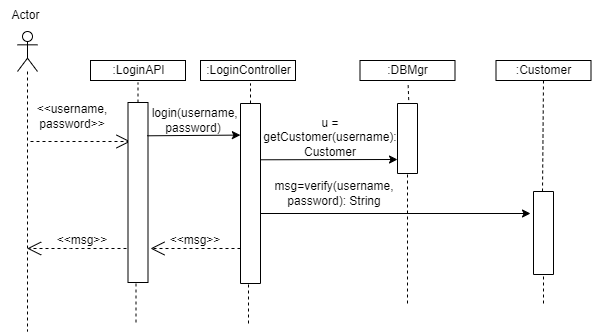

The diagram above was exported from draw.io. Its source (the exported page's mxGraphModel, read from the mxfile embedded in the PNG):
<mxGraphModel dx="782" dy="428" grid="1" gridSize="10" guides="1" tooltips="1" connect="1" arrows="1" fold="1" page="1" pageScale="1" pageWidth="850" pageHeight="1100" math="0" shadow="0">
  <root>
    <mxCell id="0" />
    <mxCell id="1" parent="0" />
    <mxCell id="uI8qI71TGP_TrEZOEfn--5" value="" style="rounded=0;whiteSpace=wrap;html=1;rotation=90;" parent="1" vertex="1">
      <mxGeometry x="512" y="218" width="70" height="20" as="geometry" />
    </mxCell>
    <mxCell id="uI8qI71TGP_TrEZOEfn--7" value="" style="rounded=0;whiteSpace=wrap;html=1;rotation=90;" parent="1" vertex="1">
      <mxGeometry x="641.5" y="312.5" width="83" height="20" as="geometry" />
    </mxCell>
    <mxCell id="uI8qI71TGP_TrEZOEfn--10" value="" style="rounded=0;whiteSpace=wrap;html=1;rotation=90;" parent="1" vertex="1">
      <mxGeometry x="300" y="273" width="180" height="20" as="geometry" />
    </mxCell>
    <mxCell id="uI8qI71TGP_TrEZOEfn--13" value="&amp;lt;&amp;lt;username, password&amp;gt;&amp;gt;" style="text;html=1;strokeColor=none;fillColor=none;align=center;verticalAlign=middle;whiteSpace=wrap;rounded=0;" parent="1" vertex="1">
      <mxGeometry x="182" y="191" width="60" height="30" as="geometry" />
    </mxCell>
    <mxCell id="uI8qI71TGP_TrEZOEfn--14" value="" style="endArrow=classic;html=1;rounded=0;exitX=0.196;exitY=-0.022;exitDx=0;exitDy=0;exitPerimeter=0;entryX=0.5;entryY=1;entryDx=0;entryDy=0;" parent="1" edge="1">
      <mxGeometry width="50" height="50" relative="1" as="geometry">
        <mxPoint x="400.43999999999994" y="249.27999999999997" as="sourcePoint" />
        <mxPoint x="537" y="249" as="targetPoint" />
      </mxGeometry>
    </mxCell>
    <mxCell id="uI8qI71TGP_TrEZOEfn--15" value="u = getCustomer(username):&lt;br&gt;Customer" style="text;html=1;strokeColor=none;fillColor=none;align=center;verticalAlign=middle;whiteSpace=wrap;rounded=0;" parent="1" vertex="1">
      <mxGeometry x="440" y="212" width="60" height="30" as="geometry" />
    </mxCell>
    <mxCell id="uI8qI71TGP_TrEZOEfn--19" value="" style="endArrow=classic;html=1;rounded=0;" parent="1" edge="1">
      <mxGeometry width="50" height="50" relative="1" as="geometry">
        <mxPoint x="400" y="303" as="sourcePoint" />
        <mxPoint x="670" y="303" as="targetPoint" />
      </mxGeometry>
    </mxCell>
    <mxCell id="uI8qI71TGP_TrEZOEfn--20" value="msg=verify(username, password): String" style="text;html=1;strokeColor=none;fillColor=none;align=center;verticalAlign=middle;whiteSpace=wrap;rounded=0;" parent="1" vertex="1">
      <mxGeometry x="424" y="268" width="100" height="30" as="geometry" />
    </mxCell>
    <mxCell id="uI8qI71TGP_TrEZOEfn--23" value="&amp;lt;&amp;lt;msg&amp;gt;&amp;gt;" style="text;html=1;strokeColor=none;fillColor=none;align=center;verticalAlign=middle;whiteSpace=wrap;rounded=0;" parent="1" vertex="1">
      <mxGeometry x="192" y="315" width="60" height="30" as="geometry" />
    </mxCell>
    <mxCell id="B49BcRgCc5CJoez9nFTI-3" value="" style="shape=umlLifeline;participant=umlActor;perimeter=lifelinePerimeter;whiteSpace=wrap;html=1;container=1;collapsible=0;recursiveResize=0;verticalAlign=top;spacingTop=36;outlineConnect=0;" parent="1" vertex="1">
      <mxGeometry x="157" y="121" width="20" height="300" as="geometry" />
    </mxCell>
    <mxCell id="B49BcRgCc5CJoez9nFTI-4" value="Actor" style="text;html=1;align=center;verticalAlign=middle;resizable=0;points=[];autosize=1;strokeColor=none;fillColor=none;" parent="1" vertex="1">
      <mxGeometry x="140" y="90" width="50" height="30" as="geometry" />
    </mxCell>
    <mxCell id="B49BcRgCc5CJoez9nFTI-5" value="" style="endArrow=none;dashed=1;html=1;rounded=0;" parent="1" target="uI8qI71TGP_TrEZOEfn--5" edge="1">
      <mxGeometry width="50" height="50" relative="1" as="geometry">
        <mxPoint x="547" y="393" as="sourcePoint" />
        <mxPoint x="560" y="313" as="targetPoint" />
      </mxGeometry>
    </mxCell>
    <mxCell id="B49BcRgCc5CJoez9nFTI-6" value="" style="endArrow=none;dashed=1;html=1;rounded=0;exitX=0;exitY=0.25;exitDx=0;exitDy=0;entryX=0.5;entryY=1;entryDx=0;entryDy=0;" parent="1" target="B49BcRgCc5CJoez9nFTI-16" edge="1">
      <mxGeometry width="50" height="50" relative="1" as="geometry">
        <mxPoint x="682.0000000000002" y="280.9999999999999" as="sourcePoint" />
        <mxPoint x="682" y="183" as="targetPoint" />
      </mxGeometry>
    </mxCell>
    <mxCell id="B49BcRgCc5CJoez9nFTI-7" value="" style="endArrow=none;dashed=1;html=1;rounded=0;" parent="1" edge="1">
      <mxGeometry width="50" height="50" relative="1" as="geometry">
        <mxPoint x="683" y="393" as="sourcePoint" />
        <mxPoint x="683" y="363" as="targetPoint" />
      </mxGeometry>
    </mxCell>
    <mxCell id="B49BcRgCc5CJoez9nFTI-8" value="" style="endArrow=none;dashed=1;html=1;rounded=0;" parent="1" edge="1">
      <mxGeometry width="50" height="50" relative="1" as="geometry">
        <mxPoint x="388" y="413" as="sourcePoint" />
        <mxPoint x="388" y="373" as="targetPoint" />
      </mxGeometry>
    </mxCell>
    <mxCell id="B49BcRgCc5CJoez9nFTI-9" value="" style="endArrow=none;dashed=1;html=1;rounded=0;exitX=0;exitY=0.5;exitDx=0;exitDy=0;" parent="1" source="uI8qI71TGP_TrEZOEfn--10" edge="1">
      <mxGeometry width="50" height="50" relative="1" as="geometry">
        <mxPoint x="693" y="403" as="sourcePoint" />
        <mxPoint x="390" y="173" as="targetPoint" />
      </mxGeometry>
    </mxCell>
    <mxCell id="B49BcRgCc5CJoez9nFTI-10" value="" style="endArrow=none;dashed=1;html=1;rounded=0;exitX=-0.049;exitY=0.439;exitDx=0;exitDy=0;exitPerimeter=0;" parent="1" source="uI8qI71TGP_TrEZOEfn--5" edge="1">
      <mxGeometry width="50" height="50" relative="1" as="geometry">
        <mxPoint x="398.0000000000001" y="203" as="sourcePoint" />
        <mxPoint x="547.5796642382008" y="173" as="targetPoint" />
      </mxGeometry>
    </mxCell>
    <mxCell id="B49BcRgCc5CJoez9nFTI-11" value="" style="endArrow=open;endSize=12;dashed=1;html=1;rounded=0;" parent="1" edge="1">
      <mxGeometry x="1" y="-76" width="160" relative="1" as="geometry">
        <mxPoint x="170" y="231" as="sourcePoint" />
        <mxPoint x="270" y="231" as="targetPoint" />
        <Array as="points">
          <mxPoint x="200" y="231" />
        </Array>
        <mxPoint x="65" y="-46" as="offset" />
      </mxGeometry>
    </mxCell>
    <mxCell id="B49BcRgCc5CJoez9nFTI-12" value="" style="endArrow=open;endSize=12;dashed=1;html=1;rounded=0;" parent="1" edge="1">
      <mxGeometry x="1" y="-76" width="160" relative="1" as="geometry">
        <mxPoint x="272" y="338" as="sourcePoint" />
        <mxPoint x="166.63043478260875" y="338" as="targetPoint" />
        <Array as="points">
          <mxPoint x="210" y="338" />
        </Array>
        <mxPoint x="65" y="-46" as="offset" />
      </mxGeometry>
    </mxCell>
    <mxCell id="B49BcRgCc5CJoez9nFTI-13" value="&lt;span style=&quot;&quot;&gt;:LoginController&lt;/span&gt;" style="html=1;" parent="1" vertex="1">
      <mxGeometry x="340" y="150" width="95" height="20" as="geometry" />
    </mxCell>
    <mxCell id="B49BcRgCc5CJoez9nFTI-15" value="&lt;span style=&quot;&quot;&gt;:DBMgr&lt;/span&gt;" style="html=1;" parent="1" vertex="1">
      <mxGeometry x="499.5" y="150" width="95" height="20" as="geometry" />
    </mxCell>
    <mxCell id="B49BcRgCc5CJoez9nFTI-16" value="&lt;span style=&quot;&quot;&gt;:Customer&lt;/span&gt;" style="html=1;" parent="1" vertex="1">
      <mxGeometry x="635.5" y="150" width="95" height="20" as="geometry" />
    </mxCell>
    <mxCell id="B49BcRgCc5CJoez9nFTI-17" value="&lt;span style=&quot;&quot;&gt;:LoginAPI&lt;/span&gt;" style="html=1;" parent="1" vertex="1">
      <mxGeometry x="230" y="150" width="95" height="20" as="geometry" />
    </mxCell>
    <mxCell id="B49BcRgCc5CJoez9nFTI-18" value="" style="rounded=0;whiteSpace=wrap;html=1;rotation=90;" parent="1" vertex="1">
      <mxGeometry x="187.5" y="272" width="180" height="20" as="geometry" />
    </mxCell>
    <mxCell id="B49BcRgCc5CJoez9nFTI-19" value="" style="endArrow=none;dashed=1;html=1;rounded=0;" parent="1" edge="1">
      <mxGeometry width="50" height="50" relative="1" as="geometry">
        <mxPoint x="275.5" y="412" as="sourcePoint" />
        <mxPoint x="275.5" y="372" as="targetPoint" />
      </mxGeometry>
    </mxCell>
    <mxCell id="B49BcRgCc5CJoez9nFTI-20" value="" style="endArrow=none;dashed=1;html=1;rounded=0;exitX=0;exitY=0.5;exitDx=0;exitDy=0;" parent="1" source="B49BcRgCc5CJoez9nFTI-18" edge="1">
      <mxGeometry width="50" height="50" relative="1" as="geometry">
        <mxPoint x="580.5" y="402" as="sourcePoint" />
        <mxPoint x="277.5" y="172" as="targetPoint" />
      </mxGeometry>
    </mxCell>
    <mxCell id="B49BcRgCc5CJoez9nFTI-22" value="" style="endArrow=classic;html=1;rounded=0;exitX=0.185;exitY=0.036;exitDx=0;exitDy=0;exitPerimeter=0;entryX=0.231;entryY=1.106;entryDx=0;entryDy=0;entryPerimeter=0;" parent="1" source="B49BcRgCc5CJoez9nFTI-18" edge="1">
      <mxGeometry width="50" height="50" relative="1" as="geometry">
        <mxPoint x="282.00000000000006" y="225.27999999999986" as="sourcePoint" />
        <mxPoint x="379.88" y="224.57999999999993" as="targetPoint" />
      </mxGeometry>
    </mxCell>
    <mxCell id="B49BcRgCc5CJoez9nFTI-23" value="&amp;nbsp;login(username,&lt;br&gt;password)" style="text;html=1;strokeColor=none;fillColor=none;align=center;verticalAlign=middle;whiteSpace=wrap;rounded=0;" parent="1" vertex="1">
      <mxGeometry x="302.5" y="195" width="60" height="30" as="geometry" />
    </mxCell>
    <mxCell id="B49BcRgCc5CJoez9nFTI-24" value="&amp;lt;&amp;lt;msg&amp;gt;&amp;gt;" style="text;html=1;strokeColor=none;fillColor=none;align=center;verticalAlign=middle;whiteSpace=wrap;rounded=0;" parent="1" vertex="1">
      <mxGeometry x="305.18" y="315" width="60" height="30" as="geometry" />
    </mxCell>
    <mxCell id="B49BcRgCc5CJoez9nFTI-25" value="" style="endArrow=open;endSize=12;dashed=1;html=1;rounded=0;" parent="1" edge="1">
      <mxGeometry x="1" y="-76" width="160" relative="1" as="geometry">
        <mxPoint x="380" y="338" as="sourcePoint" />
        <mxPoint x="290" y="338" as="targetPoint" />
        <Array as="points">
          <mxPoint x="323.18" y="338" />
        </Array>
        <mxPoint x="65" y="-46" as="offset" />
      </mxGeometry>
    </mxCell>
  </root>
</mxGraphModel>